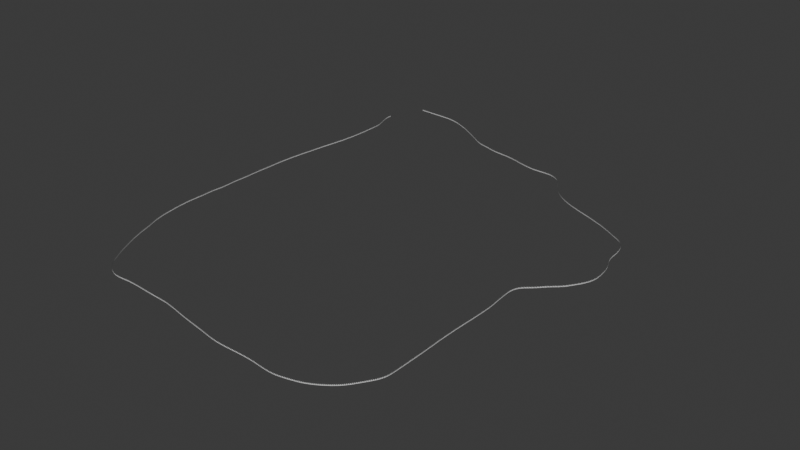 # Source: eriksdottir.blend  (saved by Blender 4.0.36; exported with 4.5.12 LTS)
import bpy
from mathutils import Matrix  # noqa: F401  (used for matrix-valued properties, if any)

bpy.ops.wm.read_factory_settings(use_empty=True)
scene = bpy.context.scene
scene.name = 'Scene'

# ---- world
world_world = bpy.data.worlds.new('World'); scene.world = world_world
world_world.use_nodes = True; world_world.node_tree.nodes.clear()
_N = world_world.node_tree.nodes; _L = world_world.node_tree.links
n0 = _N.new('ShaderNodeOutputWorld'); n0.name = 'World Output'; n0.location = (300, 300)
n1 = _N.new('ShaderNodeBackground'); n1.name = 'Background'; n1.location = (10, 300)
n1.inputs[0].default_value = (0.05088, 0.05088, 0.05088, 1.0)
_L.new(n1.outputs[0], n0.inputs[0])
n0.is_active_output = True
world_world.color = (0.05088, 0.05088, 0.05088)
world_world.use_sun_shadow = False
world_world.sun_shadow_jitter_overblur = 0.0

# ---- meshes
me_trackruler05 = bpy.data.meshes.new('trackruler05')
me_trackruler05.from_pydata([(0.0, 0.0, 0.0), (0.0, 0.0, 0.5), (0.5, 0.0, 0.0)], [], [(1, 2, 0)])
_uv = me_trackruler05.uv_layers.new(name='UVMap')
_uv.uv.foreach_set('vector', [0.0, 0.0, 0.0, 0.0, 0.0, 0.0])
me_trackruler05.update()

# ---- curves / text
cu_nurbspath_001 = bpy.data.curves.new('NurbsPath.001', 'CURVE')
cu_nurbspath_001.dimensions = '3D'
_sp = cu_nurbspath_001.splines.new('NURBS'); _sp.points.add(283)
_sp.points.foreach_set('co', [118.3, 181.4, 42.38, 1.0, 120.3, 181.7, 42.38, 1.0, 122.4, 181.7, 42.37, 1.0, 124.4, 181.6, 42.35, 1.0, 126.5, 181.6, 42.32, 1.0, 128.5, 181.6, 42.3, 1.0, 130.5, 181.5, 42.29, 1.0, 132.6, 181.5, 42.26, 1.0, 134.6, 181.4, 42.19, 1.0, 136.6, 181.1, 42.07, 1.0, 138.6, 180.7, 41.91, 1.0, 140.5, 180.1, 41.75, 1.0, 142.4, 179.3, 41.6, 1.0, 144.3, 178.5, 41.5, 1.0, 146.0, 177.5, 41.45, 1.0, 147.8, 176.4, 41.43, 1.0, 149.5, 175.4, 41.39, 1.0, 151.3, 174.3, 41.35, 1.0, 153.0, 173.2, 41.3, 1.0, 154.7, 172.1, 41.27, 1.0, 156.4, 171.1, 41.26, 1.0, 158.3, 170.3, 41.26, 1.0, 160.3, 169.8, 41.26, 1.0, 162.3, 169.2, 41.27, 1.0, 164.2, 168.5, 41.27, 1.0, 166.2, 168.0, 41.29, 1.0, 168.2, 167.6, 41.33, 1.0, 170.2, 167.3, 41.4, 1.0, 172.2, 166.8, 41.49, 1.0, 174.2, 166.3, 41.6, 1.0, 176.1, 165.6, 41.71, 1.0, 178.0, 164.9, 41.81, 1.0, 179.9, 164.1, 41.91, 1.0, 181.8, 163.4, 42.0, 1.0, 183.7, 162.8, 42.06, 1.0, 185.7, 162.3, 42.1, 1.0, 187.7, 162.0, 42.12, 1.0, 189.7, 161.9, 42.16, 1.0, 191.8, 161.8, 42.24, 1.0, 193.8, 161.6, 42.35, 1.0, 195.8, 161.1, 42.42, 1.0, 197.6, 160.2, 42.49, 1.0, 199.2, 159.0, 42.62, 1.0, 200.6, 157.5, 42.81, 1.0, 201.7, 155.7, 42.94, 1.0, 202.7, 154.0, 42.98, 1.0, 203.8, 152.2, 42.98, 1.0, 205.0, 150.6, 42.98, 1.0, 206.6, 148.9, 42.98, 1.0, 208.1, 147.6, 42.98, 1.0, 209.7, 146.4, 42.98, 1.0, 211.7, 145.2, 42.98, 1.0, 213.5, 144.3, 42.97, 1.0, 215.4, 143.4, 42.93, 1.0, 217.3, 142.7, 42.87, 1.0, 219.2, 142.0, 42.78, 1.0, 221.2, 141.4, 42.69, 1.0, 223.1, 140.8, 42.59, 1.0, 225.0, 140.1, 42.5, 1.0, 226.9, 139.4, 42.43, 1.0, 228.8, 138.6, 42.38, 1.0, 230.7, 137.7, 42.36, 1.0, 232.5, 136.7, 42.36, 1.0, 234.3, 135.7, 42.37, 1.0, 236.0, 134.6, 42.37, 1.0, 237.8, 133.6, 42.38, 1.0, 239.5, 132.6, 42.37, 1.0, 241.0, 131.0, 42.35, 1.0, 242.0, 129.0, 42.32, 1.0, 242.5, 127.0, 42.33, 1.0, 242.8, 125.0, 42.36, 1.0, 242.9, 123.0, 42.39, 1.0, 243.1, 120.7, 42.41, 1.0, 243.7, 118.7, 42.44, 1.0, 244.6, 116.9, 42.48, 1.0, 245.4, 115.1, 42.52, 1.0, 245.9, 112.8, 42.56, 1.0, 246.2, 110.8, 42.64, 1.0, 246.5, 108.8, 42.77, 1.0, 246.6, 106.5, 42.89, 1.0, 246.3, 104.5, 42.95, 1.0, 245.7, 102.5, 43.06, 1.0, 245.0, 100.7, 43.22, 1.0, 244.1, 98.85, 43.37, 1.0, 243.1, 97.08, 43.45, 1.0, 242.0, 95.38, 43.53, 1.0, 240.7, 93.78, 43.69, 1.0, 239.4, 92.24, 43.89, 1.0, 238.0, 90.46, 44.03, 1.0, 236.8, 88.82, 44.13, 1.0, 235.5, 87.23, 44.32, 1.0, 234.3, 85.63, 44.6, 1.0, 233.4, 83.67, 44.84, 1.0, 233.0, 81.68, 44.93, 1.0, 233.0, 79.64, 44.93, 1.0, 233.1, 77.6, 44.94, 1.0, 233.3, 75.57, 44.95, 1.0, 233.5, 73.55, 44.96, 1.0, 233.7, 71.52, 44.96, 1.0, 233.8, 69.48, 44.97, 1.0, 233.8, 67.44, 44.98, 1.0, 233.8, 65.4, 45.01, 1.0, 233.8, 63.36, 45.06, 1.0, 233.8, 61.11, 45.14, 1.0, 233.8, 59.08, 45.22, 1.0, 233.8, 57.04, 45.29, 1.0, 233.8, 55.01, 45.35, 1.0, 233.8, 52.98, 45.39, 1.0, 233.8, 50.91, 45.4, 1.0, 233.8, 48.87, 45.41, 1.0, 233.8, 46.83, 45.41, 1.0, 233.9, 44.79, 45.42, 1.0, 233.9, 42.75, 45.43, 1.0, 234.0, 40.71, 45.44, 1.0, 234.0, 38.68, 45.45, 1.0, 234.0, 36.65, 45.45, 1.0, 234.0, 34.61, 45.45, 1.0, 234.0, 32.57, 45.45, 1.0, 234.0, 30.53, 45.45, 1.0, 234.0, 28.42, 45.45, 1.0, 233.9, 26.2, 45.46, 1.0, 233.4, 24.24, 45.49, 1.0, 232.5, 22.4, 45.53, 1.0, 231.4, 20.66, 45.56, 1.0, 230.3, 18.95, 45.58, 1.0, 229.2, 17.28, 45.59, 1.0, 227.9, 15.71, 45.58, 1.0, 226.4, 14.31, 45.56, 1.0, 224.8, 13.09, 45.54, 1.0, 223.1, 11.97, 45.53, 1.0, 221.3, 10.95, 45.52, 1.0, 219.5, 10.1, 45.51, 1.0, 217.5, 9.508, 45.47, 1.0, 215.5, 9.033, 45.44, 1.0, 213.3, 8.515, 45.43, 1.0, 211.3, 8.211, 45.42, 1.0, 209.2, 8.168, 45.4, 1.0, 207.2, 8.329, 45.37, 1.0, 205.2, 8.593, 45.34, 1.0, 203.2, 8.853, 45.32, 1.0, 200.8, 9.034, 45.3, 1.0, 198.7, 9.08, 45.3, 1.0, 196.6, 9.065, 45.32, 1.0, 194.6, 8.988, 45.36, 1.0, 192.5, 8.898, 45.42, 1.0, 190.5, 8.854, 45.48, 1.0, 188.4, 8.915, 45.53, 1.0, 186.4, 9.12, 45.56, 1.0, 184.4, 9.47, 45.57, 1.0, 182.3, 9.848, 45.58, 1.0, 180.3, 10.18, 45.6, 1.0, 178.3, 10.48, 45.63, 1.0, 176.3, 10.77, 45.66, 1.0, 174.3, 11.08, 45.69, 1.0, 172.3, 11.44, 45.7, 1.0, 170.2, 11.86, 45.71, 1.0, 168.2, 12.28, 45.71, 1.0, 166.2, 12.67, 45.71, 1.0, 164.2, 12.99, 45.71, 1.0, 162.2, 13.21, 45.71, 1.0, 160.1, 13.32, 45.71, 1.0, 158.1, 13.38, 45.71, 1.0, 156.1, 13.48, 45.71, 1.0, 154.0, 13.6, 45.71, 1.0, 152.0, 13.73, 45.71, 1.0, 150.0, 13.86, 45.71, 1.0, 147.9, 13.96, 45.71, 1.0, 145.8, 13.99, 45.71, 1.0, 143.8, 13.89, 45.71, 1.0, 141.8, 13.7, 45.71, 1.0, 139.7, 13.71, 45.72, 1.0, 137.8, 14.18, 45.75, 1.0, 136.0, 15.09, 45.75, 1.0, 134.3, 16.28, 45.73, 1.0, 132.9, 17.73, 45.69, 1.0, 131.6, 19.48, 45.7, 1.0, 130.6, 21.21, 45.72, 1.0, 129.5, 22.97, 45.73, 1.0, 128.5, 24.74, 45.72, 1.0, 127.6, 26.54, 45.7, 1.0, 126.7, 28.36, 45.7, 1.0, 125.8, 30.21, 45.73, 1.0, 125.0, 32.09, 45.77, 1.0, 124.3, 34.0, 45.82, 1.0, 123.6, 35.92, 45.86, 1.0, 123.0, 37.86, 45.89, 1.0, 122.4, 39.8, 45.93, 1.0, 121.7, 41.73, 45.98, 1.0, 121.0, 43.66, 46.04, 1.0, 120.5, 45.61, 46.1, 1.0, 120.1, 47.61, 46.16, 1.0, 119.8, 49.62, 46.23, 1.0, 119.6, 51.65, 46.29, 1.0, 119.4, 53.68, 46.36, 1.0, 119.2, 55.71, 46.41, 1.0, 119.1, 57.75, 46.42, 1.0, 118.9, 59.78, 46.38, 1.0, 118.8, 61.82, 46.31, 1.0, 118.7, 63.85, 46.22, 1.0, 118.6, 65.88, 46.14, 1.0, 118.4, 67.91, 46.08, 1.0, 118.2, 69.93, 45.98, 1.0, 118.0, 71.96, 45.8, 1.0, 117.9, 73.98, 45.59, 1.0, 117.7, 76.0, 45.43, 1.0, 117.5, 78.03, 45.35, 1.0, 117.3, 80.06, 45.3, 1.0, 117.1, 82.09, 45.19, 1.0, 116.9, 84.11, 45.04, 1.0, 116.7, 86.13, 44.87, 1.0, 116.5, 88.15, 44.72, 1.0, 116.3, 90.18, 44.62, 1.0, 116.1, 92.21, 44.54, 1.0, 116.0, 94.25, 44.47, 1.0, 115.9, 96.28, 44.4, 1.0, 115.9, 98.32, 44.33, 1.0, 115.8, 100.4, 44.26, 1.0, 115.7, 102.4, 44.19, 1.0, 115.6, 104.4, 44.12, 1.0, 115.6, 106.5, 44.05, 1.0, 115.6, 108.5, 43.99, 1.0, 115.6, 110.6, 43.92, 1.0, 115.7, 112.6, 43.85, 1.0, 115.8, 114.7, 43.78, 1.0, 115.9, 116.7, 43.71, 1.0, 116.0, 118.8, 43.61, 1.0, 116.1, 120.8, 43.5, 1.0, 116.1, 122.8, 43.38, 1.0, 116.2, 124.9, 43.27, 1.0, 116.3, 126.9, 43.19, 1.0, 116.5, 128.9, 43.13, 1.0, 116.7, 130.9, 43.06, 1.0, 116.9, 133.0, 43.0, 1.0, 117.1, 135.0, 42.94, 1.0, 117.3, 137.0, 42.88, 1.0, 117.3, 139.1, 42.82, 1.0, 117.4, 141.1, 42.77, 1.0, 117.5, 143.2, 42.73, 1.0, 117.5, 145.2, 42.7, 1.0, 117.5, 147.2, 42.67, 1.0, 117.5, 149.3, 42.64, 1.0, 117.4, 151.3, 42.6, 1.0, 117.3, 153.3, 42.56, 1.0, 117.2, 155.3, 42.5, 1.0, 117.0, 157.4, 42.45, 1.0, 116.6, 159.3, 42.42, 1.0, 115.9, 161.3, 42.41, 1.0, 115.2, 163.2, 42.42, 1.0, 114.6, 165.1, 42.4, 1.0, 114.3, 167.1, 42.37, 1.0, 114.3, 169.2, 42.36, 1.0, 114.3, 171.2, 42.36, 1.0, 114.5, 173.3, 42.37, 1.0, 115.1, 175.3, 42.37, 1.0, 115.6, 177.2, 42.36, 1.0, 116.1, 179.2, 42.36, 1.0, 117.3, 180.9, 42.38, 1.0, 119.3, 181.6, 42.38, 1.0, 121.4, 181.7, 42.37, 1.0, 123.4, 181.7, 42.36, 1.0, 125.4, 181.6, 42.34, 1.0, 127.5, 181.6, 42.31, 1.0, 129.5, 181.5, 42.3, 1.0, 131.5, 181.5, 42.28, 1.0, 133.6, 181.5, 42.24, 1.0, 135.6, 181.3, 42.14, 1.0, 137.6, 180.9, 42.0, 1.0, 139.6, 180.4, 41.83, 1.0, 141.5, 179.7, 41.67, 1.0, 143.4, 178.9, 41.54, 1.0, 145.2, 178.0, 41.47, 1.0, 146.9, 177.0, 41.44, 1.0, 148.7, 175.9, 41.41, 1.0, 150.4, 174.8, 41.37, 1.0, 152.1, 173.7, 41.32, 1.0, 153.8, 172.6, 41.28, 1.0, 155.5, 171.5, 41.27, 1.0, 157.4, 170.6, 41.26, 1.0, 159.3, 170.1, 41.26, 1.0, 161.5, 169.4, 41.26, 1.0, 163.5, 168.8, 41.27, 1.0, 165.4, 168.2, 41.28, 1.0, 167.4, 167.8, 41.31, 1.0, 169.4, 167.4, 41.37, 1.0])
_sp.resolution_u = 32
cu_nurbspath_001.resolution_u = 32
cu_nurbspath_001.fill_mode = 'FULL'

# ---- objects
ob_nurbspath = bpy.data.objects.new('NurbsPath', cu_nurbspath_001)
ob_trackruler05 = bpy.data.objects.new('trackruler05', me_trackruler05)

# ---- transforms, parenting, visibility, modifiers, constraints
ob_nurbspath.location = (0.0, 0.0, 0.0)
ob_trackruler05.location = (0.0, 0.0, 0.0)
_m = ob_trackruler05.modifiers.new('Array', 'ARRAY')
_m.count = 1020
_m.use_merge_vertices = True
_m = ob_trackruler05.modifiers.new('Curve', 'CURVE')
_m.object = ob_nurbspath

# ---- collection membership
scene.collection.objects.link(ob_nurbspath)
scene.collection.objects.link(ob_trackruler05)

# ---- scene / render settings (as saved in the file)
scene.frame_start = 1; scene.frame_end = 250; scene.frame_set(220)
scene.render.engine = 'BLENDER_EEVEE_NEXT'
scene.cycles.sampling_pattern = 'TABULATED_SOBOL'
bpy.context.view_layer.update()

# ---- added for rendering (the .blend has no active camera and no usable light): camera, sun
cam_auto = bpy.data.cameras.new('AutoCamera')
cam_auto.lens = 50.0
cam_auto.sensor_width = 36.0
cam_auto.clip_end = 3590.67
ob_auto_camera = bpy.data.objects.new('AutoCamera', cam_auto)
scene.collection.objects.link(ob_auto_camera)
ob_auto_camera.location = (385.039, -150.592, 207.52)
ob_auto_camera.rotation_euler = (1.09748, -7.21219e-08, 0.694738)
scene.camera = ob_auto_camera
light_auto_sun = bpy.data.lights.new('AutoSun', 'SUN')
light_auto_sun.energy = 3.0
light_auto_sun.angle = 0.0523599
ob_auto_sun = bpy.data.objects.new('AutoSun', light_auto_sun)
scene.collection.objects.link(ob_auto_sun)
ob_auto_sun.rotation_euler = (0.872665, 0.174533, 0.523599)
bpy.context.view_layer.update()
